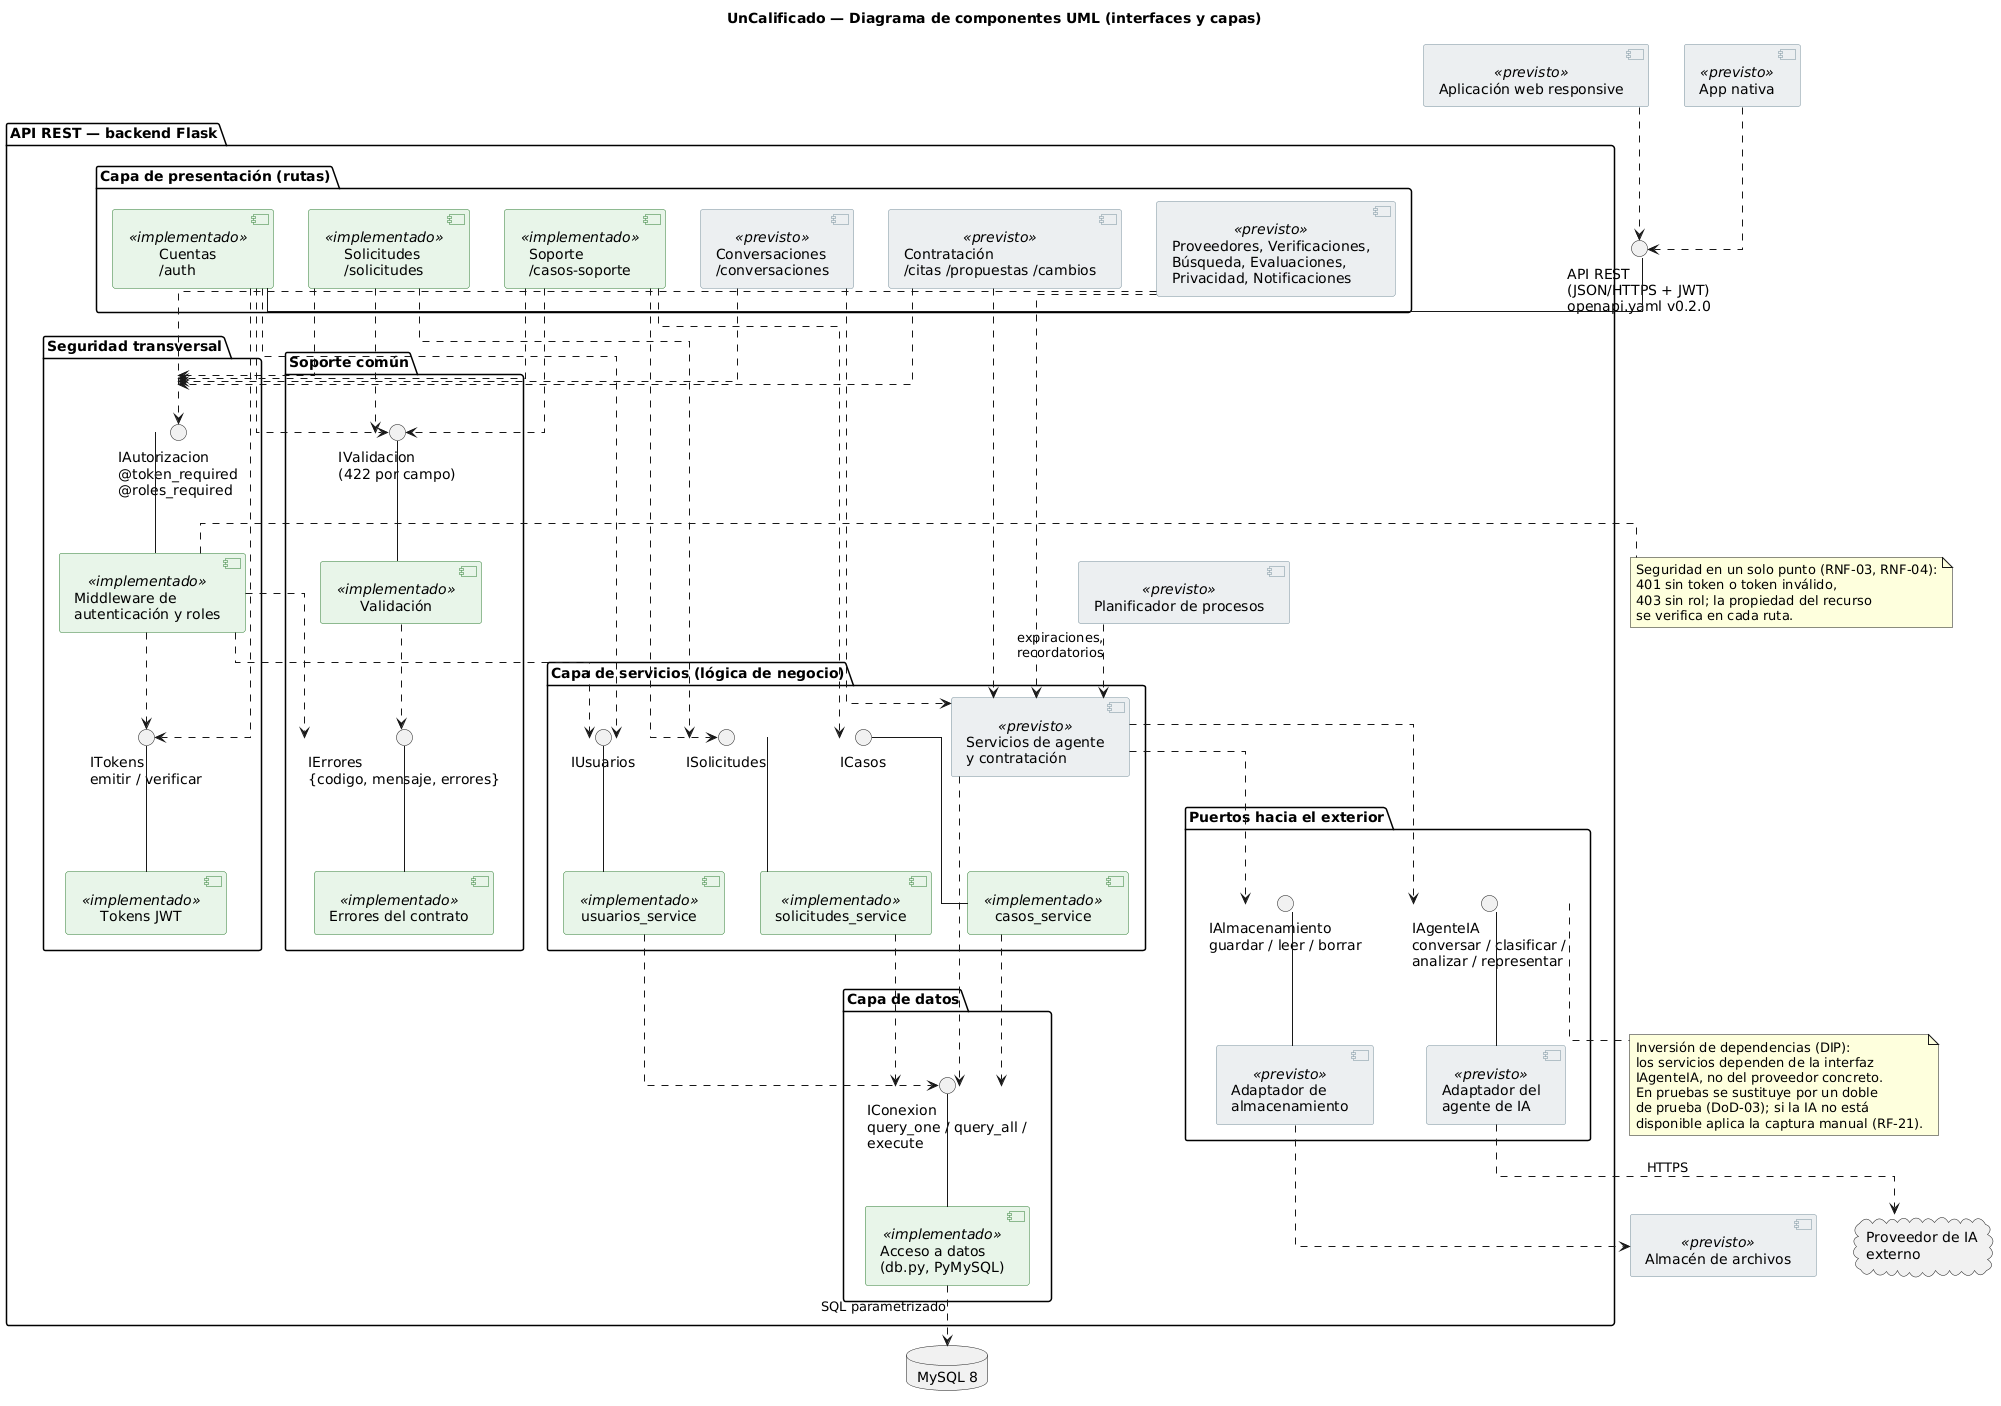

The diagram above was rendered by PlantUML. Its source (embedded in the PNG):
@startuml arquitectura_04_componentes_uml
' Diagrama de componentes UML con interfaces provistas (lollipop) y requeridas (socket).
' Muestra cómo se aplican los principios de diseño (ver arquitectura.md §7):
' capas, bajo acoplamiento por interfaces, inversión de dependencias hacia la IA y los archivos.
' Verde = implementado · Gris = previsto por el contrato.

skinparam shadowing false
skinparam componentStyle uml2
skinparam linetype ortho
skinparam component {
  BackgroundColor<<implementado>> #E8F5E9
  BorderColor<<implementado>> #2E7D32
  BackgroundColor<<previsto>> #ECEFF1
  BorderColor<<previsto>> #78909C
}
skinparam package {
  BackgroundColor #FFFFFF
}

title UnCalificado — Diagrama de componentes UML (interfaces y capas)

component "Aplicación web responsive" as WEB <<previsto>>
component "App nativa" as APP <<previsto>>

() "API REST\n(JSON/HTTPS + JWT)\nopenapi.yaml v0.2.0" as I_REST

package "API REST — backend Flask" {

  package "Capa de presentación (rutas)" {
    component "Cuentas\n/auth" as C_AUTH <<implementado>>
    component "Solicitudes\n/solicitudes" as C_SOL <<implementado>>
    component "Soporte\n/casos-soporte" as C_SOP <<implementado>>
    component "Conversaciones\n/conversaciones" as C_CONV <<previsto>>
    component "Contratación\n/citas /propuestas /cambios" as C_CONT <<previsto>>
    component "Proveedores, Verificaciones,\nBúsqueda, Evaluaciones,\nPrivacidad, Notificaciones" as C_OTROS <<previsto>>
  }

  package "Seguridad transversal" {
    component "Middleware de\nautenticación y roles" as C_MW <<implementado>>
    component "Tokens JWT" as C_JWT <<implementado>>
    () "IAutorizacion\n@token_required\n@roles_required" as I_AUTZ
    () "ITokens\nemitir / verificar" as I_TOK
  }

  package "Soporte común" {
    component "Validación" as C_VAL <<implementado>>
    component "Errores del contrato" as C_ERR <<implementado>>
    () "IValidacion\n(422 por campo)" as I_VAL
    () "IErrores\n{codigo, mensaje, errores}" as I_ERR
  }

  package "Capa de servicios (lógica de negocio)" {
    component "usuarios_service" as S_USR <<implementado>>
    component "solicitudes_service" as S_SOL <<implementado>>
    component "casos_service" as S_CAS <<implementado>>
    component "Servicios de agente\ny contratación" as S_PREV <<previsto>>
    () "IUsuarios" as I_USR
    () "ISolicitudes" as I_SOL
    () "ICasos" as I_CAS
  }

  package "Puertos hacia el exterior" {
    component "Adaptador del\nagente de IA" as A_IA <<previsto>>
    component "Adaptador de\nalmacenamiento" as A_ARCH <<previsto>>
    () "IAgenteIA\nconversar / clasificar /\nanalizar / representar" as I_IA
    () "IAlmacenamiento\nguardar / leer / borrar" as I_ARCH
  }

  package "Capa de datos" {
    component "Acceso a datos\n(db.py, PyMySQL)" as C_DB <<implementado>>
    () "IConexion\nquery_one / query_all /\nexecute" as I_DB
  }

  component "Planificador de procesos" as C_PLAN <<previsto>>
}

database "MySQL 8" as BD
cloud "Proveedor de IA\nexterno" as IA_EXT
component "Almacén de archivos" as ARCH <<previsto>>

' Interfaces provistas
C_AUTH - I_REST
C_MW -up- I_AUTZ
C_JWT -up- I_TOK
C_VAL -up- I_VAL
C_ERR -up- I_ERR
S_USR -up- I_USR
S_SOL -up- I_SOL
S_CAS -up- I_CAS
A_IA -up- I_IA
A_ARCH -up- I_ARCH
C_DB -up- I_DB

' Interfaces requeridas
WEB ..> I_REST
APP ..> I_REST
C_SOL ..> I_AUTZ
C_SOP ..> I_AUTZ
C_AUTH ..> I_TOK
C_MW ..> I_TOK
C_MW ..> I_USR
C_AUTH ..> I_VAL
C_SOL ..> I_VAL
C_SOP ..> I_VAL
C_AUTH ..> I_USR
C_SOL ..> I_SOL
C_SOP ..> I_CAS
C_SOP ..> I_SOL
C_VAL ..> I_ERR
C_MW ..> I_ERR

C_CONV ..> I_AUTZ
C_CONT ..> I_AUTZ
C_OTROS ..> I_AUTZ
C_CONV ..> S_PREV
C_CONT ..> S_PREV
C_OTROS ..> S_PREV
S_PREV ..> I_IA
S_PREV ..> I_ARCH
S_PREV ..> I_DB
C_PLAN ..> S_PREV : expiraciones,\nrecordatorios

S_USR ..> I_DB
S_SOL ..> I_DB
S_CAS ..> I_DB

C_DB ..> BD : SQL parametrizado
A_IA ..> IA_EXT : HTTPS
A_ARCH ..> ARCH

note bottom of I_IA
  Inversión de dependencias (DIP):
  los servicios dependen de la interfaz
  IAgenteIA, no del proveedor concreto.
  En pruebas se sustituye por un doble
  de prueba (DoD-03); si la IA no está
  disponible aplica la captura manual (RF-21).
end note

note right of C_MW
  Seguridad en un solo punto (RNF-03, RNF-04):
  401 sin token o token inválido,
  403 sin rol; la propiedad del recurso
  se verifica en cada ruta.
end note

@enduml